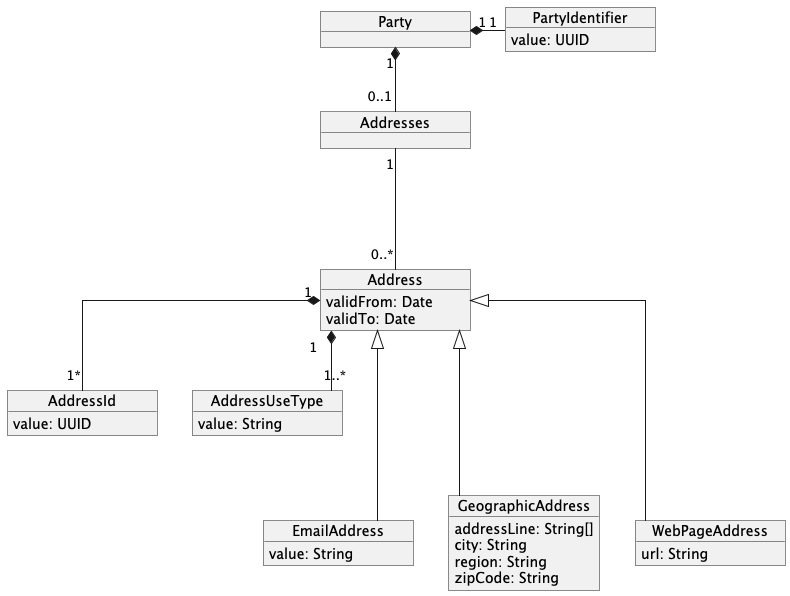

The diagram above was rendered by PlantUML. Its source (embedded in the PNG):
@startuml
skinparam MinClassWidth 150
skinparam linetype ortho

object Party
object PartyIdentifier {
  value: UUID
}
object Addresses
object Address {
  validFrom: Date
  validTo: Date
}
object AddressId {
  value: UUID
}
object AddressUseType {
  value: String
}
object EmailAddress {
  value: String
}
object GeographicAddress {
  addressLine: String[]
  city: String
  region: String
  zipCode: String
}
object WebPageAddress {
  url: String
}

Party "1" *- "1" PartyIdentifier
Party "1" *-- "0..1" Addresses
Addresses "1" --- "0..*" Address
Address "1" *-- "1..*" AddressUseType
Address "1" *-- "1*" AddressId

EmailAddress --up-|> Address
GeographicAddress --up-|> Address
WebPageAddress --up-|> Address
@enduml